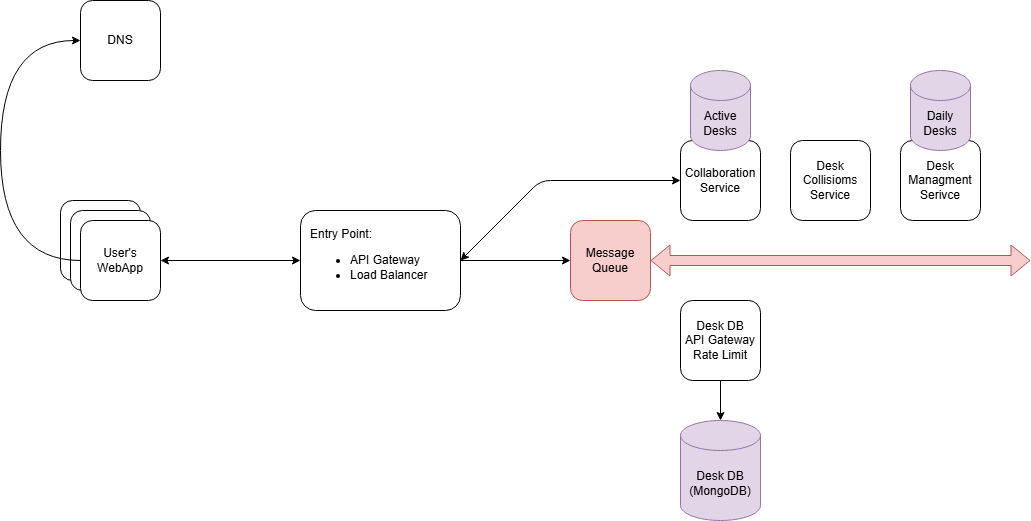

The diagram above was exported from draw.io. Its source (the exported page's mxGraphModel, read from the mxfile embedded in the PNG):
<mxGraphModel dx="1500" dy="1396" grid="1" gridSize="10" guides="1" tooltips="1" connect="1" arrows="1" fold="1" page="1" pageScale="1" pageWidth="850" pageHeight="1100" math="0" shadow="0">
  <root>
    <mxCell id="0" />
    <mxCell id="1" parent="0" />
    <mxCell id="2" value="User's&lt;div&gt;WebApp&lt;/div&gt;" style="rounded=1;whiteSpace=wrap;html=1;" vertex="1" parent="1">
      <mxGeometry x="90" y="360" width="80" height="80" as="geometry" />
    </mxCell>
    <mxCell id="3" value="User's&lt;div&gt;WebApp&lt;/div&gt;" style="rounded=1;whiteSpace=wrap;html=1;" vertex="1" parent="1">
      <mxGeometry x="100" y="370" width="80" height="80" as="geometry" />
    </mxCell>
    <mxCell id="6" style="edgeStyle=none;html=1;startArrow=classic;startFill=1;" edge="1" parent="1" source="4" target="5">
      <mxGeometry relative="1" as="geometry" />
    </mxCell>
    <mxCell id="8" style="edgeStyle=orthogonalEdgeStyle;html=1;curved=1;" edge="1" parent="1" source="4" target="7">
      <mxGeometry relative="1" as="geometry">
        <Array as="points">
          <mxPoint x="30" y="420" />
          <mxPoint x="30" y="200" />
        </Array>
      </mxGeometry>
    </mxCell>
    <mxCell id="4" value="User's&lt;div&gt;WebApp&lt;/div&gt;" style="rounded=1;whiteSpace=wrap;html=1;" vertex="1" parent="1">
      <mxGeometry x="110" y="380" width="80" height="80" as="geometry" />
    </mxCell>
    <mxCell id="10" style="edgeStyle=none;html=1;" edge="1" parent="1" source="5" target="9">
      <mxGeometry relative="1" as="geometry" />
    </mxCell>
    <mxCell id="5" value="Entry Point:&lt;div&gt;&lt;ul&gt;&lt;li&gt;API Gateway&lt;/li&gt;&lt;li&gt;Load Balancer&lt;/li&gt;&lt;/ul&gt;&lt;/div&gt;" style="rounded=1;whiteSpace=wrap;html=1;align=left;spacingRight=0;spacing=10;" vertex="1" parent="1">
      <mxGeometry x="330" y="370" width="160" height="100" as="geometry" />
    </mxCell>
    <mxCell id="7" value="DNS" style="rounded=1;whiteSpace=wrap;html=1;" vertex="1" parent="1">
      <mxGeometry x="110" y="160" width="80" height="80" as="geometry" />
    </mxCell>
    <mxCell id="9" value="Message Queue" style="rounded=1;whiteSpace=wrap;html=1;fillColor=#f8cecc;strokeColor=#b85450;" vertex="1" parent="1">
      <mxGeometry x="600" y="380" width="80" height="80" as="geometry" />
    </mxCell>
    <mxCell id="11" value="" style="shape=flexArrow;endArrow=classic;startArrow=classic;html=1;exitX=1;exitY=0.5;exitDx=0;exitDy=0;fillColor=#f8cecc;strokeColor=#b85450;" edge="1" parent="1" source="9">
      <mxGeometry width="100" height="100" relative="1" as="geometry">
        <mxPoint x="740" y="450" as="sourcePoint" />
        <mxPoint x="1060" y="420" as="targetPoint" />
      </mxGeometry>
    </mxCell>
    <mxCell id="18" style="html=1;entryX=1;entryY=0.5;entryDx=0;entryDy=0;startArrow=classic;startFill=1;" edge="1" parent="1" source="12" target="5">
      <mxGeometry relative="1" as="geometry">
        <Array as="points">
          <mxPoint x="570" y="340" />
        </Array>
      </mxGeometry>
    </mxCell>
    <mxCell id="12" value="Collaboration&lt;div&gt;Service&lt;/div&gt;" style="rounded=1;whiteSpace=wrap;html=1;" vertex="1" parent="1">
      <mxGeometry x="710" y="300" width="80" height="80" as="geometry" />
    </mxCell>
    <mxCell id="13" value="Desk&lt;div&gt;Managment&lt;/div&gt;&lt;div&gt;Serivce&lt;/div&gt;" style="rounded=1;whiteSpace=wrap;html=1;" vertex="1" parent="1">
      <mxGeometry x="930" y="300" width="80" height="80" as="geometry" />
    </mxCell>
    <mxCell id="14" value="Desk&lt;div&gt;Collisioms&lt;/div&gt;&lt;div&gt;Service&lt;/div&gt;" style="rounded=1;whiteSpace=wrap;html=1;" vertex="1" parent="1">
      <mxGeometry x="820" y="300" width="80" height="80" as="geometry" />
    </mxCell>
    <mxCell id="15" value="Desk DB&lt;div&gt;API Gateway&lt;/div&gt;&lt;div&gt;Rate Limit&lt;/div&gt;" style="rounded=1;whiteSpace=wrap;html=1;" vertex="1" parent="1">
      <mxGeometry x="710" y="460" width="80" height="80" as="geometry" />
    </mxCell>
    <mxCell id="16" value="Desk DB&lt;br&gt;(MongoDB)" style="shape=cylinder3;whiteSpace=wrap;html=1;boundedLbl=1;backgroundOutline=1;size=15;fillColor=#e1d5e7;strokeColor=#9673a6;" vertex="1" parent="1">
      <mxGeometry x="710" y="580" width="80" height="100" as="geometry" />
    </mxCell>
    <mxCell id="17" style="edgeStyle=none;html=1;entryX=0.5;entryY=0;entryDx=0;entryDy=0;entryPerimeter=0;" edge="1" parent="1" source="15" target="16">
      <mxGeometry relative="1" as="geometry" />
    </mxCell>
    <mxCell id="19" value="Active&lt;div&gt;Desks&lt;/div&gt;" style="shape=cylinder3;whiteSpace=wrap;html=1;boundedLbl=1;backgroundOutline=1;size=15;fillColor=#e1d5e7;strokeColor=#9673a6;" vertex="1" parent="1">
      <mxGeometry x="720" y="230" width="60" height="80" as="geometry" />
    </mxCell>
    <mxCell id="21" value="Daily&lt;div&gt;Desks&lt;/div&gt;" style="shape=cylinder3;whiteSpace=wrap;html=1;boundedLbl=1;backgroundOutline=1;size=15;fillColor=#e1d5e7;strokeColor=#9673a6;" vertex="1" parent="1">
      <mxGeometry x="940" y="230" width="60" height="80" as="geometry" />
    </mxCell>
  </root>
</mxGraphModel>